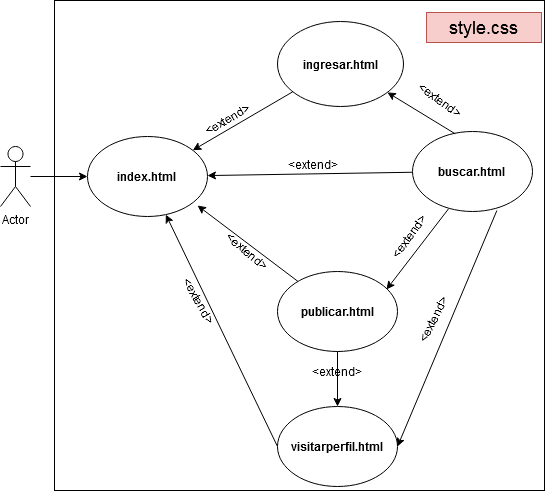

The diagram above was exported from draw.io. Its source (the exported page's mxGraphModel, read from the mxfile embedded in the PNG):
<mxGraphModel dx="733" dy="351" grid="0" gridSize="10" guides="1" tooltips="1" connect="1" arrows="1" fold="1" page="1" pageScale="1" pageWidth="827" pageHeight="1169" math="0" shadow="0">
  <root>
    <mxCell id="0" />
    <mxCell id="1" parent="0" />
    <mxCell id="Evi-ifKsEe2z9oAwsNQp-1" value="" style="whiteSpace=wrap;html=1;aspect=fixed;fillColor=none;" parent="1" vertex="1">
      <mxGeometry x="93" y="54" width="490" height="490" as="geometry" />
    </mxCell>
    <mxCell id="4F0KY098rYMlxYnwtRYj-16" style="edgeStyle=orthogonalEdgeStyle;rounded=0;orthogonalLoop=1;jettySize=auto;html=1;" parent="1" source="4F0KY098rYMlxYnwtRYj-1" target="4F0KY098rYMlxYnwtRYj-6" edge="1">
      <mxGeometry relative="1" as="geometry" />
    </mxCell>
    <mxCell id="4F0KY098rYMlxYnwtRYj-1" value="Actor" style="shape=umlActor;verticalLabelPosition=bottom;verticalAlign=top;html=1;outlineConnect=0;" parent="1" vertex="1">
      <mxGeometry x="39" y="200" width="30" height="60" as="geometry" />
    </mxCell>
    <mxCell id="4F0KY098rYMlxYnwtRYj-6" value="&lt;div&gt;&lt;b&gt;index.html &lt;/b&gt;&lt;br&gt;&lt;/div&gt;" style="ellipse;whiteSpace=wrap;html=1;" parent="1" vertex="1">
      <mxGeometry x="126" y="190" width="120" height="80" as="geometry" />
    </mxCell>
    <mxCell id="4F0KY098rYMlxYnwtRYj-10" style="rounded=0;orthogonalLoop=1;jettySize=auto;html=1;" parent="1" source="4F0KY098rYMlxYnwtRYj-8" target="4F0KY098rYMlxYnwtRYj-6" edge="1">
      <mxGeometry relative="1" as="geometry" />
    </mxCell>
    <mxCell id="4F0KY098rYMlxYnwtRYj-8" value="&lt;div&gt;&lt;b&gt;buscar.html&lt;/b&gt;&lt;br&gt;&lt;/div&gt;" style="ellipse;whiteSpace=wrap;html=1;" parent="1" vertex="1">
      <mxGeometry x="451" y="185" width="120" height="80" as="geometry" />
    </mxCell>
    <mxCell id="4F0KY098rYMlxYnwtRYj-12" style="rounded=0;orthogonalLoop=1;jettySize=auto;html=1;" parent="1" source="4F0KY098rYMlxYnwtRYj-11" target="4F0KY098rYMlxYnwtRYj-6" edge="1">
      <mxGeometry relative="1" as="geometry" />
    </mxCell>
    <mxCell id="4F0KY098rYMlxYnwtRYj-11" value="&lt;b&gt;ingresar.html&lt;/b&gt;" style="ellipse;whiteSpace=wrap;html=1;" parent="1" vertex="1">
      <mxGeometry x="316" y="75" width="126" height="85" as="geometry" />
    </mxCell>
    <mxCell id="4F0KY098rYMlxYnwtRYj-19" style="rounded=0;orthogonalLoop=1;jettySize=auto;html=1;exitX=0;exitY=0.5;exitDx=0;exitDy=0;" parent="1" source="4F0KY098rYMlxYnwtRYj-18" target="4F0KY098rYMlxYnwtRYj-6" edge="1">
      <mxGeometry relative="1" as="geometry" />
    </mxCell>
    <mxCell id="4F0KY098rYMlxYnwtRYj-18" value="&lt;b&gt;visitarperfil.html&lt;/b&gt;" style="ellipse;whiteSpace=wrap;html=1;" parent="1" vertex="1">
      <mxGeometry x="316" y="460" width="120" height="80" as="geometry" />
    </mxCell>
    <mxCell id="qgbjx2KAe_YN2o2hK3Xy-2" style="rounded=0;orthogonalLoop=1;jettySize=auto;html=1;entryX=0.917;entryY=0.863;entryDx=0;entryDy=0;entryPerimeter=0;" parent="1" source="qgbjx2KAe_YN2o2hK3Xy-1" target="4F0KY098rYMlxYnwtRYj-6" edge="1">
      <mxGeometry relative="1" as="geometry" />
    </mxCell>
    <mxCell id="qgbjx2KAe_YN2o2hK3Xy-1" value="&lt;b&gt;publicar.html&lt;/b&gt;" style="ellipse;whiteSpace=wrap;html=1;" parent="1" vertex="1">
      <mxGeometry x="316" y="325" width="120" height="80" as="geometry" />
    </mxCell>
    <mxCell id="qgbjx2KAe_YN2o2hK3Xy-4" value="&amp;lt;extend&amp;gt;" style="text;html=1;strokeColor=none;fillColor=none;align=center;verticalAlign=middle;whiteSpace=wrap;rounded=0;rotation=-30;" parent="1" vertex="1">
      <mxGeometry x="236" y="158" width="60" height="30" as="geometry" />
    </mxCell>
    <mxCell id="qgbjx2KAe_YN2o2hK3Xy-6" value="&amp;lt;extend&amp;gt;" style="text;html=1;strokeColor=none;fillColor=none;align=center;verticalAlign=middle;whiteSpace=wrap;rounded=0;" parent="1" vertex="1">
      <mxGeometry x="322" y="203" width="60" height="30" as="geometry" />
    </mxCell>
    <mxCell id="qgbjx2KAe_YN2o2hK3Xy-7" value="&amp;lt;extend&amp;gt;" style="text;html=1;strokeColor=none;fillColor=none;align=center;verticalAlign=middle;whiteSpace=wrap;rounded=0;rotation=40;" parent="1" vertex="1">
      <mxGeometry x="256" y="290" width="60" height="30" as="geometry" />
    </mxCell>
    <mxCell id="qgbjx2KAe_YN2o2hK3Xy-13" value="&amp;lt;extend&amp;gt;" style="text;html=1;strokeColor=none;fillColor=none;align=center;verticalAlign=middle;whiteSpace=wrap;rounded=0;rotation=60;" parent="1" vertex="1">
      <mxGeometry x="208" y="340" width="60" height="29" as="geometry" />
    </mxCell>
    <mxCell id="tRsizfBGE6OsNm9WX0_u-6" style="rounded=0;orthogonalLoop=1;jettySize=auto;html=1;exitX=0.3;exitY=0.967;exitDx=0;exitDy=0;exitPerimeter=0;" parent="1" source="4F0KY098rYMlxYnwtRYj-8" edge="1">
      <mxGeometry relative="1" as="geometry">
        <mxPoint x="470" y="300" as="sourcePoint" />
        <mxPoint x="425" y="343" as="targetPoint" />
      </mxGeometry>
    </mxCell>
    <mxCell id="tRsizfBGE6OsNm9WX0_u-10" style="rounded=0;orthogonalLoop=1;jettySize=auto;html=1;exitX=0.5;exitY=1;exitDx=0;exitDy=0;entryX=0.5;entryY=0;entryDx=0;entryDy=0;" parent="1" source="qgbjx2KAe_YN2o2hK3Xy-1" target="4F0KY098rYMlxYnwtRYj-18" edge="1">
      <mxGeometry relative="1" as="geometry">
        <mxPoint x="326" y="240" as="sourcePoint" />
        <mxPoint x="410" y="430" as="targetPoint" />
      </mxGeometry>
    </mxCell>
    <mxCell id="tRsizfBGE6OsNm9WX0_u-11" value="&amp;lt;extend&amp;gt;" style="text;html=1;strokeColor=none;fillColor=none;align=center;verticalAlign=middle;whiteSpace=wrap;rounded=0;rotation=0;" parent="1" vertex="1">
      <mxGeometry x="346" y="410" width="60" height="30" as="geometry" />
    </mxCell>
    <mxCell id="tRsizfBGE6OsNm9WX0_u-12" value="&amp;lt;extend&amp;gt;" style="text;html=1;strokeColor=none;fillColor=none;align=center;verticalAlign=middle;whiteSpace=wrap;rounded=0;rotation=-55;" parent="1" vertex="1">
      <mxGeometry x="418" y="274" width="60" height="32" as="geometry" />
    </mxCell>
    <mxCell id="Evi-ifKsEe2z9oAwsNQp-3" value="style.css" style="text;html=1;strokeColor=#b85450;fillColor=#f8cecc;align=center;verticalAlign=middle;whiteSpace=wrap;rounded=0;rotation=0;fontSize=18;" parent="1" vertex="1">
      <mxGeometry x="465" y="66" width="115" height="30" as="geometry" />
    </mxCell>
    <mxCell id="efHUJRBA_3GidQgC_uW3-1" style="rounded=0;orthogonalLoop=1;jettySize=auto;html=1;exitX=0.356;exitY=0.029;exitDx=0;exitDy=0;exitPerimeter=0;" edge="1" parent="1" source="4F0KY098rYMlxYnwtRYj-8" target="4F0KY098rYMlxYnwtRYj-11">
      <mxGeometry relative="1" as="geometry">
        <mxPoint x="341" y="155" as="sourcePoint" />
        <mxPoint x="241" y="214" as="targetPoint" />
      </mxGeometry>
    </mxCell>
    <mxCell id="efHUJRBA_3GidQgC_uW3-2" value="&amp;lt;extend&amp;gt;" style="text;html=1;strokeColor=none;fillColor=none;align=center;verticalAlign=middle;whiteSpace=wrap;rounded=0;rotation=35;" vertex="1" parent="1">
      <mxGeometry x="449" y="139" width="60" height="30" as="geometry" />
    </mxCell>
    <mxCell id="efHUJRBA_3GidQgC_uW3-3" style="rounded=0;orthogonalLoop=1;jettySize=auto;html=1;entryX=1;entryY=0.5;entryDx=0;entryDy=0;exitX=0.703;exitY=0.988;exitDx=0;exitDy=0;exitPerimeter=0;" edge="1" parent="1" source="4F0KY098rYMlxYnwtRYj-8" target="4F0KY098rYMlxYnwtRYj-18">
      <mxGeometry relative="1" as="geometry">
        <mxPoint x="521" y="275" as="sourcePoint" />
        <mxPoint x="435" y="353" as="targetPoint" />
      </mxGeometry>
    </mxCell>
    <mxCell id="efHUJRBA_3GidQgC_uW3-4" value="&amp;lt;extend&amp;gt;" style="text;html=1;strokeColor=none;fillColor=none;align=center;verticalAlign=middle;whiteSpace=wrap;rounded=0;rotation=-63;" vertex="1" parent="1">
      <mxGeometry x="442" y="357" width="60" height="32" as="geometry" />
    </mxCell>
  </root>
</mxGraphModel>